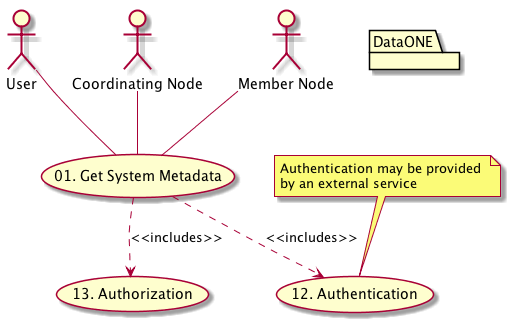

The diagram above was rendered by PlantUML. Its source (embedded in the PNG):
@startuml images/36_uc.png
actor "User" as client
usecase "12. Authentication" as authen
note top of authen
Authentication may be provided 
by an external service
end note

package "DataONE"
  actor "Coordinating Node" as CN
  actor "Member Node" as MN
  usecase "13. Authorization" as author
  usecase "01. Get System Metadata" as GET
  client -- GET
  CN -- GET
  MN -- GET
  GET ..> author: <<includes>>
  GET ..> authen: <<includes>>
@enduml